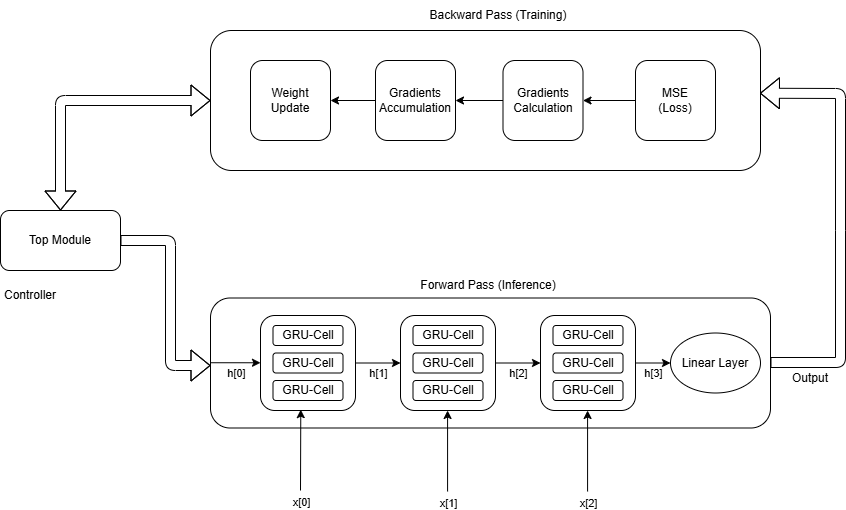

The diagram above was exported from draw.io. Its source (the exported page's mxGraphModel, read from the mxfile embedded in the PNG):
<mxGraphModel dx="1404" dy="759" grid="1" gridSize="10" guides="1" tooltips="1" connect="1" arrows="1" fold="1" page="1" pageScale="1" pageWidth="850" pageHeight="1100" math="0" shadow="0">
  <root>
    <mxCell id="0" />
    <mxCell id="1" parent="0" />
    <mxCell id="EJ3W7zB8ccM7Z3ew8QZl-1" parent="1" style="rounded=1;whiteSpace=wrap;html=1;labelBackgroundColor=none;" value="Top Module" vertex="1">
      <mxGeometry height="60" width="120" x="10" y="340" as="geometry" />
    </mxCell>
    <mxCell id="EJ3W7zB8ccM7Z3ew8QZl-5" parent="1" style="rounded=1;whiteSpace=wrap;html=1;labelBackgroundColor=none;" value="" vertex="1">
      <mxGeometry height="130" width="560" x="220" y="427.5" as="geometry" />
    </mxCell>
    <mxCell id="EJ3W7zB8ccM7Z3ew8QZl-8" edge="1" parent="1" source="EJ3W7zB8ccM7Z3ew8QZl-1" style="shape=flexArrow;endArrow=classic;html=1;rounded=1;exitX=1;exitY=0.5;exitDx=0;exitDy=0;labelBackgroundColor=none;fontColor=default;" value="">
      <mxGeometry height="50" relative="1" width="50" as="geometry">
        <Array as="points">
          <mxPoint x="180" y="370" />
          <mxPoint x="180" y="495" />
        </Array>
        <mxPoint x="150" y="370" as="sourcePoint" />
        <mxPoint x="220" y="495" as="targetPoint" />
      </mxGeometry>
    </mxCell>
    <mxCell id="EJ3W7zB8ccM7Z3ew8QZl-11" parent="1" style="whiteSpace=wrap;html=1;aspect=fixed;labelBackgroundColor=none;rounded=1;" value="" vertex="1">
      <mxGeometry height="95" width="95" x="270" y="445" as="geometry" />
    </mxCell>
    <mxCell id="EJ3W7zB8ccM7Z3ew8QZl-15" parent="1" style="rounded=1;whiteSpace=wrap;html=1;labelBackgroundColor=none;" value="GRU-Cell" vertex="1">
      <mxGeometry height="20" width="70" x="282.5" y="455" as="geometry" />
    </mxCell>
    <mxCell id="EJ3W7zB8ccM7Z3ew8QZl-16" parent="1" style="rounded=1;whiteSpace=wrap;html=1;labelBackgroundColor=none;" value="GRU-Cell" vertex="1">
      <mxGeometry height="20" width="70" x="282.5" y="482.5" as="geometry" />
    </mxCell>
    <mxCell id="EJ3W7zB8ccM7Z3ew8QZl-17" parent="1" style="rounded=1;whiteSpace=wrap;html=1;labelBackgroundColor=none;" value="GRU-Cell" vertex="1">
      <mxGeometry height="20" width="70" x="282.5" y="510" as="geometry" />
    </mxCell>
    <mxCell id="EJ3W7zB8ccM7Z3ew8QZl-48" edge="1" parent="1" source="EJ3W7zB8ccM7Z3ew8QZl-5" style="endArrow=classic;html=1;rounded=1;exitX=0;exitY=0.498;exitDx=0;exitDy=0;exitPerimeter=0;labelBackgroundColor=none;fontColor=default;" value="">
      <mxGeometry relative="1" as="geometry">
        <mxPoint x="170" y="492.26" as="sourcePoint" />
        <mxPoint x="270" y="492.26" as="targetPoint" />
      </mxGeometry>
    </mxCell>
    <mxCell id="EJ3W7zB8ccM7Z3ew8QZl-49" connectable="0" parent="EJ3W7zB8ccM7Z3ew8QZl-48" style="edgeLabel;resizable=0;html=1;;align=center;verticalAlign=middle;labelBackgroundColor=none;rounded=1;" value="h[0]" vertex="1">
      <mxGeometry relative="1" as="geometry">
        <mxPoint y="10" as="offset" />
      </mxGeometry>
    </mxCell>
    <mxCell id="EJ3W7zB8ccM7Z3ew8QZl-56" parent="1" style="whiteSpace=wrap;html=1;aspect=fixed;labelBackgroundColor=none;rounded=1;" value="" vertex="1">
      <mxGeometry height="95" width="95" x="410" y="445" as="geometry" />
    </mxCell>
    <mxCell id="EJ3W7zB8ccM7Z3ew8QZl-57" parent="1" style="rounded=1;whiteSpace=wrap;html=1;labelBackgroundColor=none;" value="GRU-Cell" vertex="1">
      <mxGeometry height="20" width="70" x="422.5" y="455" as="geometry" />
    </mxCell>
    <mxCell id="EJ3W7zB8ccM7Z3ew8QZl-58" parent="1" style="rounded=1;whiteSpace=wrap;html=1;labelBackgroundColor=none;" value="GRU-Cell" vertex="1">
      <mxGeometry height="20" width="70" x="422.5" y="482.5" as="geometry" />
    </mxCell>
    <mxCell id="EJ3W7zB8ccM7Z3ew8QZl-59" parent="1" style="rounded=1;whiteSpace=wrap;html=1;labelBackgroundColor=none;" value="GRU-Cell" vertex="1">
      <mxGeometry height="20" width="70" x="422.5" y="510" as="geometry" />
    </mxCell>
    <mxCell id="EJ3W7zB8ccM7Z3ew8QZl-60" parent="1" style="whiteSpace=wrap;html=1;aspect=fixed;labelBackgroundColor=none;rounded=1;" value="" vertex="1">
      <mxGeometry height="95" width="95" x="550" y="445" as="geometry" />
    </mxCell>
    <mxCell id="EJ3W7zB8ccM7Z3ew8QZl-61" parent="1" style="rounded=1;whiteSpace=wrap;html=1;labelBackgroundColor=none;" value="GRU-Cell" vertex="1">
      <mxGeometry height="20" width="70" x="562.5" y="455" as="geometry" />
    </mxCell>
    <mxCell id="EJ3W7zB8ccM7Z3ew8QZl-62" parent="1" style="rounded=1;whiteSpace=wrap;html=1;labelBackgroundColor=none;" value="GRU-Cell" vertex="1">
      <mxGeometry height="20" width="70" x="562.5" y="482.5" as="geometry" />
    </mxCell>
    <mxCell id="EJ3W7zB8ccM7Z3ew8QZl-63" parent="1" style="rounded=1;whiteSpace=wrap;html=1;labelBackgroundColor=none;" value="GRU-Cell" vertex="1">
      <mxGeometry height="20" width="70" x="562.5" y="510" as="geometry" />
    </mxCell>
    <mxCell id="EJ3W7zB8ccM7Z3ew8QZl-68" edge="1" parent="1" source="EJ3W7zB8ccM7Z3ew8QZl-11" style="endArrow=classic;html=1;rounded=1;exitX=1;exitY=0.5;exitDx=0;exitDy=0;entryX=0;entryY=0.5;entryDx=0;entryDy=0;labelBackgroundColor=none;fontColor=default;" target="EJ3W7zB8ccM7Z3ew8QZl-56" value="">
      <mxGeometry relative="1" as="geometry">
        <mxPoint x="380" y="490" as="sourcePoint" />
        <mxPoint x="430" y="490.26" as="targetPoint" />
      </mxGeometry>
    </mxCell>
    <mxCell id="EJ3W7zB8ccM7Z3ew8QZl-69" connectable="0" parent="EJ3W7zB8ccM7Z3ew8QZl-68" style="edgeLabel;resizable=0;html=1;;align=center;verticalAlign=middle;labelBackgroundColor=none;rounded=1;" value="h[1]" vertex="1">
      <mxGeometry relative="1" as="geometry">
        <mxPoint y="10" as="offset" />
      </mxGeometry>
    </mxCell>
    <mxCell id="EJ3W7zB8ccM7Z3ew8QZl-70" edge="1" parent="1" source="EJ3W7zB8ccM7Z3ew8QZl-56" style="endArrow=classic;html=1;rounded=1;exitX=1;exitY=0.5;exitDx=0;exitDy=0;entryX=0;entryY=0.5;entryDx=0;entryDy=0;labelBackgroundColor=none;fontColor=default;" target="EJ3W7zB8ccM7Z3ew8QZl-60" value="">
      <mxGeometry relative="1" as="geometry">
        <mxPoint x="520" y="480" as="sourcePoint" />
        <mxPoint x="570" y="480.26" as="targetPoint" />
      </mxGeometry>
    </mxCell>
    <mxCell id="EJ3W7zB8ccM7Z3ew8QZl-71" connectable="0" parent="EJ3W7zB8ccM7Z3ew8QZl-70" style="edgeLabel;resizable=0;html=1;;align=center;verticalAlign=middle;labelBackgroundColor=none;rounded=1;" value="h[2]" vertex="1">
      <mxGeometry relative="1" as="geometry">
        <mxPoint y="10" as="offset" />
      </mxGeometry>
    </mxCell>
    <mxCell id="EJ3W7zB8ccM7Z3ew8QZl-72" edge="1" parent="1" style="endArrow=classic;html=1;rounded=1;entryX=0.424;entryY=0.991;entryDx=0;entryDy=0;entryPerimeter=0;labelBackgroundColor=none;fontColor=default;" target="EJ3W7zB8ccM7Z3ew8QZl-11" value="">
      <mxGeometry relative="1" as="geometry">
        <mxPoint x="310" y="620" as="sourcePoint" />
        <mxPoint x="350" y="610" as="targetPoint" />
      </mxGeometry>
    </mxCell>
    <mxCell id="EJ3W7zB8ccM7Z3ew8QZl-73" connectable="0" parent="EJ3W7zB8ccM7Z3ew8QZl-72" style="edgeLabel;resizable=0;html=1;;align=center;verticalAlign=middle;labelBackgroundColor=none;rounded=1;" value="x[0]" vertex="1">
      <mxGeometry relative="1" as="geometry">
        <mxPoint y="51" as="offset" />
      </mxGeometry>
    </mxCell>
    <mxCell id="EJ3W7zB8ccM7Z3ew8QZl-74" edge="1" parent="1" style="endArrow=classic;html=1;rounded=1;entryX=0.424;entryY=0.991;entryDx=0;entryDy=0;entryPerimeter=0;labelBackgroundColor=none;fontColor=default;" value="">
      <mxGeometry relative="1" as="geometry">
        <mxPoint x="457.08" y="621" as="sourcePoint" />
        <mxPoint x="457.08" y="540" as="targetPoint" />
      </mxGeometry>
    </mxCell>
    <mxCell id="EJ3W7zB8ccM7Z3ew8QZl-75" connectable="0" parent="EJ3W7zB8ccM7Z3ew8QZl-74" style="edgeLabel;resizable=0;html=1;;align=center;verticalAlign=middle;labelBackgroundColor=none;rounded=1;" value="x[1]" vertex="1">
      <mxGeometry relative="1" as="geometry">
        <mxPoint y="51" as="offset" />
      </mxGeometry>
    </mxCell>
    <mxCell id="EJ3W7zB8ccM7Z3ew8QZl-76" edge="1" parent="1" style="endArrow=classic;html=1;rounded=1;entryX=0.424;entryY=0.991;entryDx=0;entryDy=0;entryPerimeter=0;labelBackgroundColor=none;fontColor=default;" value="">
      <mxGeometry relative="1" as="geometry">
        <mxPoint x="597.08" y="621" as="sourcePoint" />
        <mxPoint x="597.08" y="540" as="targetPoint" />
      </mxGeometry>
    </mxCell>
    <mxCell id="EJ3W7zB8ccM7Z3ew8QZl-77" connectable="0" parent="EJ3W7zB8ccM7Z3ew8QZl-76" style="edgeLabel;resizable=0;html=1;;align=center;verticalAlign=middle;labelBackgroundColor=none;rounded=1;" value="x[2]" vertex="1">
      <mxGeometry relative="1" as="geometry">
        <mxPoint y="51" as="offset" />
      </mxGeometry>
    </mxCell>
    <mxCell id="EJ3W7zB8ccM7Z3ew8QZl-78" parent="1" style="text;html=1;whiteSpace=wrap;strokeColor=none;fillColor=none;align=center;verticalAlign=middle;rounded=1;labelBackgroundColor=none;" value="Forward Pass (Inference)" vertex="1">
      <mxGeometry height="30" width="150" x="422.5" y="400" as="geometry" />
    </mxCell>
    <mxCell id="EJ3W7zB8ccM7Z3ew8QZl-80" parent="1" style="ellipse;whiteSpace=wrap;html=1;labelBackgroundColor=none;rounded=1;" value="Linear Layer" vertex="1">
      <mxGeometry height="60" width="90" x="680" y="462.5" as="geometry" />
    </mxCell>
    <mxCell id="EJ3W7zB8ccM7Z3ew8QZl-83" edge="1" parent="1" source="EJ3W7zB8ccM7Z3ew8QZl-60" style="endArrow=classic;html=1;rounded=1;exitX=1;exitY=0.5;exitDx=0;exitDy=0;entryX=0;entryY=0.5;entryDx=0;entryDy=0;labelBackgroundColor=none;fontColor=default;" target="EJ3W7zB8ccM7Z3ew8QZl-80" value="">
      <mxGeometry relative="1" as="geometry">
        <mxPoint x="660" y="492" as="sourcePoint" />
        <mxPoint x="670" y="492" as="targetPoint" />
      </mxGeometry>
    </mxCell>
    <mxCell id="EJ3W7zB8ccM7Z3ew8QZl-84" connectable="0" parent="EJ3W7zB8ccM7Z3ew8QZl-83" style="edgeLabel;resizable=0;html=1;;align=center;verticalAlign=middle;labelBackgroundColor=none;rounded=1;" value="h[3]" vertex="1">
      <mxGeometry relative="1" as="geometry">
        <mxPoint y="10" as="offset" />
      </mxGeometry>
    </mxCell>
    <mxCell id="YjMQoJ-Flodq5ifRHsXc-2" parent="1" style="text;html=1;whiteSpace=wrap;strokeColor=none;fillColor=none;align=center;verticalAlign=middle;rounded=1;labelBackgroundColor=none;" value="Output" vertex="1">
      <mxGeometry height="30" width="60" x="790" y="492.5" as="geometry" />
    </mxCell>
    <mxCell id="YjMQoJ-Flodq5ifRHsXc-3" edge="1" parent="1" style="shape=flexArrow;endArrow=classic;html=1;rounded=1;exitX=1;exitY=0.5;exitDx=0;exitDy=0;entryX=0.999;entryY=0.448;entryDx=0;entryDy=0;entryPerimeter=0;labelBackgroundColor=none;fontColor=default;" target="YjMQoJ-Flodq5ifRHsXc-4" value="">
      <mxGeometry height="50" relative="1" width="50" as="geometry">
        <Array as="points">
          <mxPoint x="850" y="492" />
          <mxPoint x="850" y="360" />
          <mxPoint x="850" y="223" />
        </Array>
        <mxPoint x="780" y="492" as="sourcePoint" />
        <mxPoint x="850" y="54.420654296875" as="targetPoint" />
      </mxGeometry>
    </mxCell>
    <mxCell id="YjMQoJ-Flodq5ifRHsXc-4" parent="1" style="rounded=1;whiteSpace=wrap;html=1;labelBackgroundColor=none;" value="" vertex="1">
      <mxGeometry height="140" width="550" x="220" y="160" as="geometry" />
    </mxCell>
    <mxCell id="YjMQoJ-Flodq5ifRHsXc-5" parent="1" style="text;html=1;whiteSpace=wrap;strokeColor=none;fillColor=none;align=center;verticalAlign=middle;rounded=1;labelBackgroundColor=none;" value="Backward Pass (Training)" vertex="1">
      <mxGeometry height="30" width="170" x="422.5" y="130" as="geometry" />
    </mxCell>
    <mxCell id="YjMQoJ-Flodq5ifRHsXc-6" edge="1" parent="1" source="EJ3W7zB8ccM7Z3ew8QZl-1" style="shape=flexArrow;endArrow=classic;startArrow=classic;html=1;rounded=1;exitX=0.5;exitY=0;exitDx=0;exitDy=0;entryX=0;entryY=0.5;entryDx=0;entryDy=0;labelBackgroundColor=none;fontColor=default;" target="YjMQoJ-Flodq5ifRHsXc-4" value="">
      <mxGeometry height="100" relative="1" width="100" as="geometry">
        <Array as="points">
          <mxPoint x="70" y="230" />
        </Array>
        <mxPoint x="100" y="330" as="sourcePoint" />
        <mxPoint x="200" y="230" as="targetPoint" />
      </mxGeometry>
    </mxCell>
    <mxCell id="YjMQoJ-Flodq5ifRHsXc-7" parent="1" style="whiteSpace=wrap;html=1;aspect=fixed;labelBackgroundColor=none;rounded=1;" value="MSE&lt;div&gt;&lt;span style=&quot;background-color: transparent; color: light-dark(rgb(0, 0, 0), rgb(255, 255, 255));&quot;&gt;(Loss)&lt;/span&gt;&lt;/div&gt;" vertex="1">
      <mxGeometry height="80" width="80" x="645" y="190" as="geometry" />
    </mxCell>
    <mxCell id="YjMQoJ-Flodq5ifRHsXc-8" parent="1" style="whiteSpace=wrap;html=1;aspect=fixed;labelBackgroundColor=none;rounded=1;" value="Gradients Calculation" vertex="1">
      <mxGeometry height="80" width="80" x="512.5" y="190" as="geometry" />
    </mxCell>
    <mxCell id="YjMQoJ-Flodq5ifRHsXc-9" edge="1" parent="1" source="YjMQoJ-Flodq5ifRHsXc-7" style="endArrow=classic;html=1;rounded=1;entryX=1;entryY=0.5;entryDx=0;entryDy=0;exitX=0;exitY=0.5;exitDx=0;exitDy=0;labelBackgroundColor=none;fontColor=default;" target="YjMQoJ-Flodq5ifRHsXc-8" value="">
      <mxGeometry height="50" relative="1" width="50" as="geometry">
        <mxPoint x="592.5" y="300" as="sourcePoint" />
        <mxPoint x="642.5" y="250" as="targetPoint" />
      </mxGeometry>
    </mxCell>
    <mxCell id="YjMQoJ-Flodq5ifRHsXc-10" parent="1" style="whiteSpace=wrap;html=1;aspect=fixed;labelBackgroundColor=none;rounded=1;" value="Gradients Accumulation" vertex="1">
      <mxGeometry height="80" width="80" x="385" y="190" as="geometry" />
    </mxCell>
    <mxCell id="YjMQoJ-Flodq5ifRHsXc-11" edge="1" parent="1" source="YjMQoJ-Flodq5ifRHsXc-8" style="endArrow=classic;html=1;rounded=1;exitX=0;exitY=0.5;exitDx=0;exitDy=0;entryX=1;entryY=0.5;entryDx=0;entryDy=0;labelBackgroundColor=none;fontColor=default;" target="YjMQoJ-Flodq5ifRHsXc-10" value="">
      <mxGeometry height="50" relative="1" width="50" as="geometry">
        <mxPoint x="492.5" y="240" as="sourcePoint" />
        <mxPoint x="542.5" y="190" as="targetPoint" />
      </mxGeometry>
    </mxCell>
    <mxCell id="YjMQoJ-Flodq5ifRHsXc-12" parent="1" style="whiteSpace=wrap;html=1;aspect=fixed;labelBackgroundColor=none;rounded=1;" value="Weight Update" vertex="1">
      <mxGeometry height="80" width="80" x="260" y="190" as="geometry" />
    </mxCell>
    <mxCell id="YjMQoJ-Flodq5ifRHsXc-13" edge="1" parent="1" source="YjMQoJ-Flodq5ifRHsXc-10" style="endArrow=classic;html=1;rounded=1;exitX=0;exitY=0.5;exitDx=0;exitDy=0;entryX=1;entryY=0.5;entryDx=0;entryDy=0;labelBackgroundColor=none;fontColor=default;" target="YjMQoJ-Flodq5ifRHsXc-12" value="">
      <mxGeometry height="50" relative="1" width="50" as="geometry">
        <mxPoint x="408" y="280" as="sourcePoint" />
        <mxPoint x="360" y="280" as="targetPoint" />
      </mxGeometry>
    </mxCell>
    <mxCell id="YjMQoJ-Flodq5ifRHsXc-14" parent="1" style="text;html=1;whiteSpace=wrap;strokeColor=none;fillColor=none;align=center;verticalAlign=middle;rounded=1;labelBackgroundColor=none;" value="Controller" vertex="1">
      <mxGeometry height="30" width="60" x="10" y="410" as="geometry" />
    </mxCell>
  </root>
</mxGraphModel>